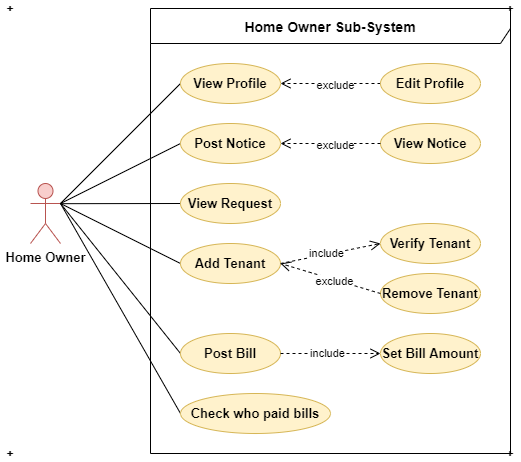

The diagram above was exported from draw.io. Its source (the exported page's mxGraphModel, read from the mxfile embedded in the PNG):
<mxGraphModel dx="868" dy="460" grid="1" gridSize="10" guides="1" tooltips="1" connect="1" arrows="1" fold="1" page="1" pageScale="1" pageWidth="850" pageHeight="1100" math="0" shadow="0">
  <root>
    <mxCell id="0" />
    <mxCell id="1" parent="0" />
    <mxCell id="zqBp0mQyxG1qWsD2OX2M-16" style="rounded=0;orthogonalLoop=1;jettySize=auto;html=1;exitX=1;exitY=0.3333333333333333;exitDx=0;exitDy=0;exitPerimeter=0;entryX=0;entryY=0.5;entryDx=0;entryDy=0;endArrow=none;endFill=0;" edge="1" parent="1" source="zqBp0mQyxG1qWsD2OX2M-1" target="zqBp0mQyxG1qWsD2OX2M-4">
      <mxGeometry relative="1" as="geometry" />
    </mxCell>
    <mxCell id="zqBp0mQyxG1qWsD2OX2M-1" value="&lt;font style=&quot;font-size: 13px&quot;&gt;&lt;b&gt;Home Owner&lt;/b&gt;&lt;/font&gt;" style="shape=umlActor;verticalLabelPosition=bottom;verticalAlign=top;html=1;outlineConnect=0;fillColor=#f8cecc;strokeColor=#b85450;" vertex="1" parent="1">
      <mxGeometry x="130" y="220" width="30" height="60" as="geometry" />
    </mxCell>
    <mxCell id="zqBp0mQyxG1qWsD2OX2M-2" value="&lt;font size=&quot;1&quot;&gt;&lt;b style=&quot;font-size: 14px&quot;&gt;Home Owner Sub-System&lt;/b&gt;&lt;/font&gt;" style="shape=umlFrame;whiteSpace=wrap;html=1;width=360;height=35;" vertex="1" parent="1">
      <mxGeometry x="250" y="45" width="360" height="445" as="geometry" />
    </mxCell>
    <mxCell id="zqBp0mQyxG1qWsD2OX2M-3" value="&lt;font style=&quot;font-size: 13px&quot;&gt;&lt;b&gt;View Notice&lt;/b&gt;&lt;/font&gt;" style="ellipse;whiteSpace=wrap;html=1;fillColor=#fff2cc;strokeColor=#d6b656;" vertex="1" parent="1">
      <mxGeometry x="480" y="160" width="100" height="40" as="geometry" />
    </mxCell>
    <mxCell id="zqBp0mQyxG1qWsD2OX2M-4" value="&lt;font style=&quot;font-size: 13px&quot;&gt;&lt;b&gt;View Profile&lt;/b&gt;&lt;/font&gt;" style="ellipse;whiteSpace=wrap;html=1;fillColor=#fff2cc;strokeColor=#d6b656;" vertex="1" parent="1">
      <mxGeometry x="280" y="100" width="100" height="40" as="geometry" />
    </mxCell>
    <mxCell id="zqBp0mQyxG1qWsD2OX2M-5" value="&lt;font style=&quot;font-size: 13px&quot;&gt;&lt;b&gt;Verify Tenant&lt;/b&gt;&lt;/font&gt;" style="ellipse;whiteSpace=wrap;html=1;fillColor=#fff2cc;strokeColor=#d6b656;" vertex="1" parent="1">
      <mxGeometry x="480" y="260" width="100" height="40" as="geometry" />
    </mxCell>
    <mxCell id="zqBp0mQyxG1qWsD2OX2M-6" value="&lt;font style=&quot;font-size: 13px&quot;&gt;&lt;b&gt;Remove Tenant&lt;/b&gt;&lt;/font&gt;" style="ellipse;whiteSpace=wrap;html=1;fillColor=#fff2cc;strokeColor=#d6b656;" vertex="1" parent="1">
      <mxGeometry x="480" y="310" width="100" height="40" as="geometry" />
    </mxCell>
    <mxCell id="zqBp0mQyxG1qWsD2OX2M-21" style="edgeStyle=none;rounded=0;orthogonalLoop=1;jettySize=auto;html=1;exitX=0;exitY=0.5;exitDx=0;exitDy=0;endArrow=none;endFill=0;" edge="1" parent="1" source="zqBp0mQyxG1qWsD2OX2M-8">
      <mxGeometry relative="1" as="geometry">
        <mxPoint x="160" y="240" as="targetPoint" />
      </mxGeometry>
    </mxCell>
    <mxCell id="zqBp0mQyxG1qWsD2OX2M-8" value="&lt;span style=&quot;font-size: 13px&quot;&gt;&lt;b&gt;Check who paid bills&lt;/b&gt;&lt;/span&gt;" style="ellipse;whiteSpace=wrap;html=1;fillColor=#fff2cc;strokeColor=#d6b656;" vertex="1" parent="1">
      <mxGeometry x="280" y="430" width="150" height="40" as="geometry" />
    </mxCell>
    <mxCell id="zqBp0mQyxG1qWsD2OX2M-9" value="&lt;font style=&quot;font-size: 13px&quot;&gt;&lt;b&gt;Set Bill Amount&lt;/b&gt;&lt;/font&gt;" style="ellipse;whiteSpace=wrap;html=1;fillColor=#fff2cc;strokeColor=#d6b656;" vertex="1" parent="1">
      <mxGeometry x="480" y="370" width="100" height="40" as="geometry" />
    </mxCell>
    <mxCell id="zqBp0mQyxG1qWsD2OX2M-18" style="edgeStyle=none;rounded=0;orthogonalLoop=1;jettySize=auto;html=1;exitX=0;exitY=0.5;exitDx=0;exitDy=0;endArrow=none;endFill=0;" edge="1" parent="1" source="zqBp0mQyxG1qWsD2OX2M-10">
      <mxGeometry relative="1" as="geometry">
        <mxPoint x="160" y="240.17647058823536" as="targetPoint" />
      </mxGeometry>
    </mxCell>
    <mxCell id="zqBp0mQyxG1qWsD2OX2M-10" value="&lt;font style=&quot;font-size: 13px&quot;&gt;&lt;b&gt;View Request&lt;/b&gt;&lt;/font&gt;" style="ellipse;whiteSpace=wrap;html=1;fillColor=#fff2cc;strokeColor=#d6b656;" vertex="1" parent="1">
      <mxGeometry x="280" y="220" width="100" height="40" as="geometry" />
    </mxCell>
    <mxCell id="zqBp0mQyxG1qWsD2OX2M-22" style="edgeStyle=none;rounded=0;orthogonalLoop=1;jettySize=auto;html=1;exitX=0;exitY=0.5;exitDx=0;exitDy=0;entryX=1;entryY=0.5;entryDx=0;entryDy=0;endArrow=open;endFill=0;endSize=8;dashed=1;metaEdit=1;" edge="1" parent="1" source="zqBp0mQyxG1qWsD2OX2M-11" target="zqBp0mQyxG1qWsD2OX2M-4">
      <mxGeometry relative="1" as="geometry" />
    </mxCell>
    <mxCell id="zqBp0mQyxG1qWsD2OX2M-24" value="exclude" style="edgeLabel;html=1;align=center;verticalAlign=middle;resizable=0;points=[];" vertex="1" connectable="0" parent="zqBp0mQyxG1qWsD2OX2M-22">
      <mxGeometry x="-0.0733" y="1" relative="1" as="geometry">
        <mxPoint as="offset" />
      </mxGeometry>
    </mxCell>
    <mxCell id="zqBp0mQyxG1qWsD2OX2M-11" value="&lt;font style=&quot;font-size: 13px&quot;&gt;&lt;b&gt;Edit Profile&lt;/b&gt;&lt;/font&gt;" style="ellipse;whiteSpace=wrap;html=1;fillColor=#fff2cc;strokeColor=#d6b656;" vertex="1" parent="1">
      <mxGeometry x="480" y="100" width="100" height="40" as="geometry" />
    </mxCell>
    <mxCell id="zqBp0mQyxG1qWsD2OX2M-20" style="edgeStyle=none;rounded=0;orthogonalLoop=1;jettySize=auto;html=1;exitX=0;exitY=0.5;exitDx=0;exitDy=0;entryX=1;entryY=0.3333333333333333;entryDx=0;entryDy=0;entryPerimeter=0;endArrow=none;endFill=0;" edge="1" parent="1" source="zqBp0mQyxG1qWsD2OX2M-12" target="zqBp0mQyxG1qWsD2OX2M-1">
      <mxGeometry relative="1" as="geometry" />
    </mxCell>
    <mxCell id="zqBp0mQyxG1qWsD2OX2M-12" value="&lt;font style=&quot;font-size: 13px&quot;&gt;&lt;b&gt;Post Bill&lt;/b&gt;&lt;/font&gt;" style="ellipse;whiteSpace=wrap;html=1;fillColor=#fff2cc;strokeColor=#d6b656;" vertex="1" parent="1">
      <mxGeometry x="280" y="370" width="100" height="40" as="geometry" />
    </mxCell>
    <mxCell id="zqBp0mQyxG1qWsD2OX2M-17" style="edgeStyle=none;rounded=0;orthogonalLoop=1;jettySize=auto;html=1;exitX=0;exitY=0.5;exitDx=0;exitDy=0;endArrow=none;endFill=0;" edge="1" parent="1" source="zqBp0mQyxG1qWsD2OX2M-13">
      <mxGeometry relative="1" as="geometry">
        <mxPoint x="160" y="240" as="targetPoint" />
      </mxGeometry>
    </mxCell>
    <mxCell id="zqBp0mQyxG1qWsD2OX2M-13" value="&lt;font style=&quot;font-size: 13px&quot;&gt;&lt;b&gt;Post Notice&lt;/b&gt;&lt;/font&gt;" style="ellipse;whiteSpace=wrap;html=1;fillColor=#fff2cc;strokeColor=#d6b656;" vertex="1" parent="1">
      <mxGeometry x="280" y="160" width="100" height="40" as="geometry" />
    </mxCell>
    <mxCell id="zqBp0mQyxG1qWsD2OX2M-19" style="edgeStyle=none;rounded=0;orthogonalLoop=1;jettySize=auto;html=1;exitX=0;exitY=0.5;exitDx=0;exitDy=0;endArrow=none;endFill=0;" edge="1" parent="1" source="zqBp0mQyxG1qWsD2OX2M-15">
      <mxGeometry relative="1" as="geometry">
        <mxPoint x="160" y="240" as="targetPoint" />
      </mxGeometry>
    </mxCell>
    <mxCell id="zqBp0mQyxG1qWsD2OX2M-15" value="&lt;font style=&quot;font-size: 13px&quot;&gt;&lt;b&gt;Add Tenant&lt;/b&gt;&lt;/font&gt;" style="ellipse;whiteSpace=wrap;html=1;fillColor=#fff2cc;strokeColor=#d6b656;" vertex="1" parent="1">
      <mxGeometry x="280" y="280" width="100" height="40" as="geometry" />
    </mxCell>
    <mxCell id="zqBp0mQyxG1qWsD2OX2M-25" style="edgeStyle=none;rounded=0;orthogonalLoop=1;jettySize=auto;html=1;exitX=0;exitY=0.5;exitDx=0;exitDy=0;entryX=1;entryY=0.5;entryDx=0;entryDy=0;endArrow=open;endFill=0;endSize=8;dashed=1;metaEdit=1;" edge="1" parent="1" source="zqBp0mQyxG1qWsD2OX2M-3" target="zqBp0mQyxG1qWsD2OX2M-13">
      <mxGeometry relative="1" as="geometry">
        <mxPoint x="490" y="130" as="sourcePoint" />
        <mxPoint x="390" y="130" as="targetPoint" />
      </mxGeometry>
    </mxCell>
    <mxCell id="zqBp0mQyxG1qWsD2OX2M-26" value="exclude" style="edgeLabel;html=1;align=center;verticalAlign=middle;resizable=0;points=[];" vertex="1" connectable="0" parent="zqBp0mQyxG1qWsD2OX2M-25">
      <mxGeometry x="-0.0733" y="1" relative="1" as="geometry">
        <mxPoint as="offset" />
      </mxGeometry>
    </mxCell>
    <mxCell id="zqBp0mQyxG1qWsD2OX2M-27" style="edgeStyle=none;rounded=0;orthogonalLoop=1;jettySize=auto;html=1;exitX=0;exitY=0.5;exitDx=0;exitDy=0;entryX=1;entryY=0.5;entryDx=0;entryDy=0;endArrow=open;endFill=0;endSize=8;dashed=1;metaEdit=1;" edge="1" parent="1" source="zqBp0mQyxG1qWsD2OX2M-6" target="zqBp0mQyxG1qWsD2OX2M-15">
      <mxGeometry relative="1" as="geometry">
        <mxPoint x="490.00000000000136" y="190" as="sourcePoint" />
        <mxPoint x="390" y="190" as="targetPoint" />
      </mxGeometry>
    </mxCell>
    <mxCell id="zqBp0mQyxG1qWsD2OX2M-28" value="exclude" style="edgeLabel;html=1;align=center;verticalAlign=middle;resizable=0;points=[];" vertex="1" connectable="0" parent="zqBp0mQyxG1qWsD2OX2M-27">
      <mxGeometry x="-0.0733" y="1" relative="1" as="geometry">
        <mxPoint as="offset" />
      </mxGeometry>
    </mxCell>
    <mxCell id="zqBp0mQyxG1qWsD2OX2M-29" style="edgeStyle=none;rounded=0;orthogonalLoop=1;jettySize=auto;html=1;entryX=0;entryY=0.5;entryDx=0;entryDy=0;endArrow=open;endFill=0;endSize=8;dashed=1;metaEdit=1;" edge="1" parent="1" target="zqBp0mQyxG1qWsD2OX2M-5">
      <mxGeometry relative="1" as="geometry">
        <mxPoint x="380" y="300" as="sourcePoint" />
        <mxPoint x="390" y="310" as="targetPoint" />
      </mxGeometry>
    </mxCell>
    <mxCell id="zqBp0mQyxG1qWsD2OX2M-30" value="include" style="edgeLabel;html=1;align=center;verticalAlign=middle;resizable=0;points=[];" vertex="1" connectable="0" parent="zqBp0mQyxG1qWsD2OX2M-29">
      <mxGeometry x="-0.0733" y="1" relative="1" as="geometry">
        <mxPoint as="offset" />
      </mxGeometry>
    </mxCell>
    <mxCell id="zqBp0mQyxG1qWsD2OX2M-31" style="edgeStyle=none;rounded=0;orthogonalLoop=1;jettySize=auto;html=1;entryX=0;entryY=0.5;entryDx=0;entryDy=0;endArrow=open;endFill=0;endSize=8;dashed=1;metaEdit=1;exitX=1;exitY=0.5;exitDx=0;exitDy=0;" edge="1" parent="1" source="zqBp0mQyxG1qWsD2OX2M-12" target="zqBp0mQyxG1qWsD2OX2M-9">
      <mxGeometry relative="1" as="geometry">
        <mxPoint x="390" y="310" as="sourcePoint" />
        <mxPoint x="490.00000000000136" y="290" as="targetPoint" />
      </mxGeometry>
    </mxCell>
    <mxCell id="zqBp0mQyxG1qWsD2OX2M-32" value="include" style="edgeLabel;html=1;align=center;verticalAlign=middle;resizable=0;points=[];" vertex="1" connectable="0" parent="zqBp0mQyxG1qWsD2OX2M-31">
      <mxGeometry x="-0.0733" y="1" relative="1" as="geometry">
        <mxPoint as="offset" />
      </mxGeometry>
    </mxCell>
    <mxCell id="zqBp0mQyxG1qWsD2OX2M-33" value="+" style="text;align=center;fontStyle=1;verticalAlign=middle;spacingLeft=3;spacingRight=3;strokeColor=none;rotatable=0;points=[[0,0.5],[1,0.5]];portConstraint=eastwest;" vertex="1" parent="1">
      <mxGeometry x="600" y="37" width="20" height="16" as="geometry" />
    </mxCell>
    <mxCell id="zqBp0mQyxG1qWsD2OX2M-34" value="+" style="text;align=center;fontStyle=1;verticalAlign=middle;spacingLeft=3;spacingRight=3;strokeColor=none;rotatable=0;points=[[0,0.5],[1,0.5]];portConstraint=eastwest;" vertex="1" parent="1">
      <mxGeometry x="600" y="482" width="20" height="16" as="geometry" />
    </mxCell>
    <mxCell id="zqBp0mQyxG1qWsD2OX2M-35" value="+" style="text;align=center;fontStyle=1;verticalAlign=middle;spacingLeft=3;spacingRight=3;strokeColor=none;rotatable=0;points=[[0,0.5],[1,0.5]];portConstraint=eastwest;" vertex="1" parent="1">
      <mxGeometry x="100" y="482" width="20" height="16" as="geometry" />
    </mxCell>
    <mxCell id="zqBp0mQyxG1qWsD2OX2M-36" value="+" style="text;align=center;fontStyle=1;verticalAlign=middle;spacingLeft=3;spacingRight=3;strokeColor=none;rotatable=0;points=[[0,0.5],[1,0.5]];portConstraint=eastwest;" vertex="1" parent="1">
      <mxGeometry x="100" y="37" width="20" height="16" as="geometry" />
    </mxCell>
  </root>
</mxGraphModel>